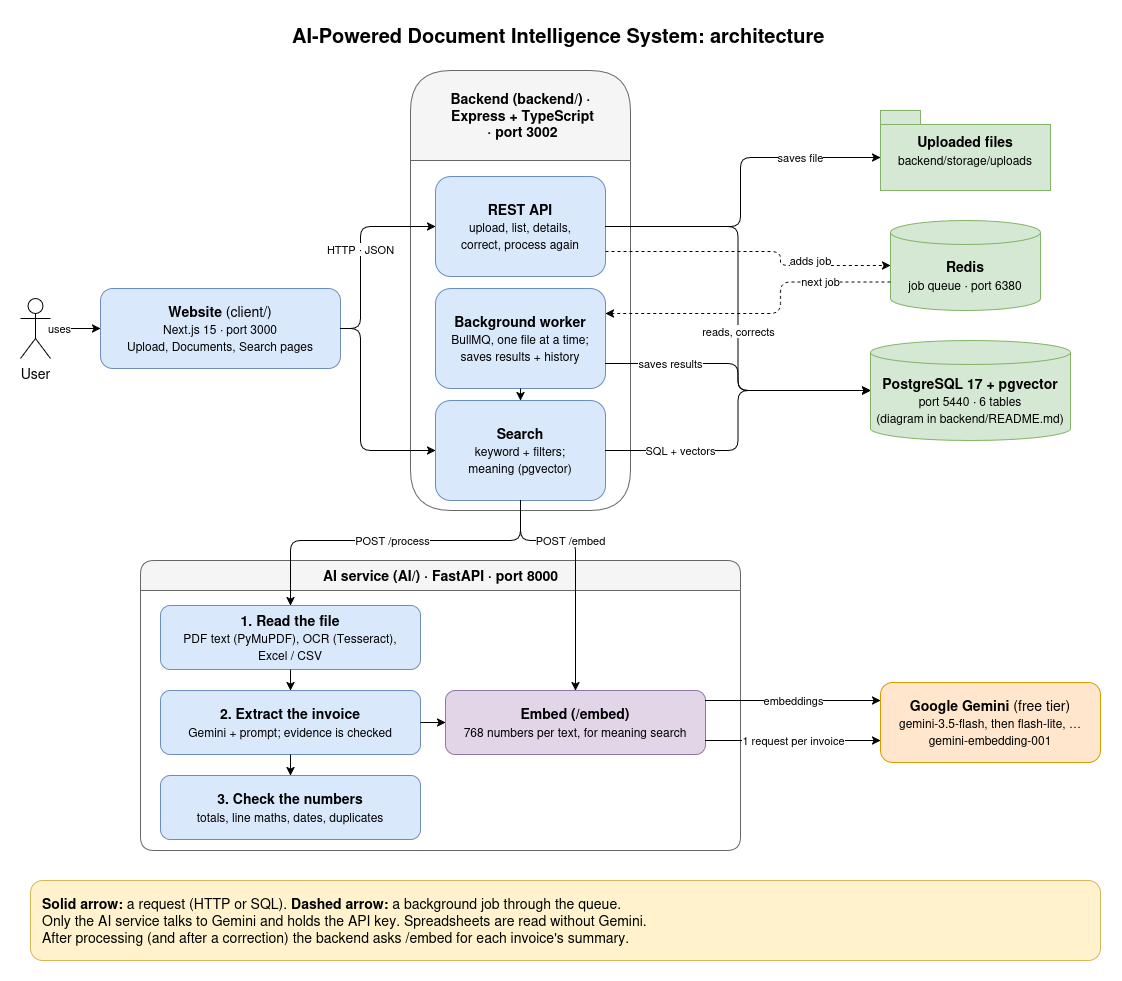

The diagram above was exported from draw.io. Its source (the exported page's mxGraphModel, read from the mxfile embedded in the PNG):
<mxGraphModel dx="1542" dy="1470" grid="1" gridSize="10" guides="1" tooltips="1" connect="1" arrows="1" fold="1" page="1" pageScale="1" pageWidth="1300" pageHeight="700" math="0" shadow="0" adaptiveColors="auto">
  <root>
    <mxCell id="0" />
    <mxCell id="1" parent="0" />
    <mxCell id="title" parent="1" style="text;html=1;fontSize=20;fontStyle=1;align=left;verticalAlign=middle;" value="AI-Powered Document Intelligence System: architecture" vertex="1">
      <mxGeometry height="30" width="540" x="310" y="-80" as="geometry" />
    </mxCell>
    <mxCell id="user" parent="1" style="shape=umlActor;verticalLabelPosition=bottom;verticalAlign=top;html=1;fontSize=14;" value="User" vertex="1">
      <mxGeometry height="60" width="30" x="40" y="198" as="geometry" />
    </mxCell>
    <mxCell id="website" parent="1" style="rounded=1;whiteSpace=wrap;html=1;fontSize=14;fillColor=#dae8fc;strokeColor=#6c8ebf;" value="&lt;b&gt;Website&lt;/b&gt; (client/)&lt;br&gt;&lt;font style=&quot;font-size:12px&quot;&gt;Next.js 15 · port 3000&lt;br&gt;Upload, Documents, Search pages&lt;/font&gt;" vertex="1">
      <mxGeometry height="80" width="240" x="120" y="188" as="geometry" />
    </mxCell>
    <mxCell id="backend" parent="1" style="swimlane;startSize=90;html=1;fontSize=14;fontStyle=1;fillColor=#f5f5f5;strokeColor=#666666;rounded=1;" value="&lt;div&gt;Backend (backend/) ·&lt;/div&gt;&lt;div&gt;&amp;nbsp;Express + TypeScript&lt;/div&gt;&lt;div&gt;&amp;nbsp;· port 3002&lt;/div&gt;" vertex="1">
      <mxGeometry height="440" width="220" x="430" y="-30" as="geometry" />
    </mxCell>
    <mxCell id="api" parent="backend" style="rounded=1;whiteSpace=wrap;html=1;fontSize=14;fillColor=#dae8fc;strokeColor=#6c8ebf;" value="&lt;b&gt;REST API&lt;/b&gt;&lt;br&gt;&lt;font style=&quot;font-size:12px&quot;&gt;upload, list, details,&lt;br&gt;correct, process again&lt;/font&gt;" vertex="1">
      <mxGeometry height="100" width="170" x="25" y="106" as="geometry" />
    </mxCell>
    <mxCell id="worker" parent="backend" style="rounded=1;whiteSpace=wrap;html=1;fontSize=14;fillColor=#dae8fc;strokeColor=#6c8ebf;" value="&lt;b&gt;Background worker&lt;/b&gt;&lt;br&gt;&lt;font style=&quot;font-size:12px&quot;&gt;BullMQ, one file at a time;&lt;br&gt;saves results + history&lt;/font&gt;" vertex="1">
      <mxGeometry height="100" width="170" x="25" y="218" as="geometry" />
    </mxCell>
    <mxCell id="search" parent="backend" style="rounded=1;whiteSpace=wrap;html=1;fontSize=14;fillColor=#dae8fc;strokeColor=#6c8ebf;" value="&lt;b&gt;Search&lt;/b&gt;&lt;br&gt;&lt;font style=&quot;font-size:12px&quot;&gt;keyword + filters;&lt;br&gt;meaning (pgvector)&lt;/font&gt;" vertex="1">
      <mxGeometry height="100" width="170" x="25" y="330" as="geometry" />
    </mxCell>
    <mxCell id="Sofb_3Yh0SfpXby2F8AB-2" edge="1" parent="backend" source="worker" style="rounded=1;html=1;" target="search" value="">
      <mxGeometry relative="1" as="geometry">
        <mxPoint x="251" y="318" as="sourcePoint" />
        <mxPoint x="380" y="725" as="targetPoint" />
      </mxGeometry>
    </mxCell>
    <mxCell id="uploads" parent="1" style="shape=folder;tabWidth=40;tabHeight=14;tabPosition=left;whiteSpace=wrap;html=1;fontSize=14;fillColor=#d5e8d4;strokeColor=#82b366;" value="&lt;b&gt;Uploaded files&lt;/b&gt;&lt;br&gt;&lt;font style=&quot;font-size:12px&quot;&gt;backend/storage/uploads&lt;/font&gt;" vertex="1">
      <mxGeometry height="80" width="170" x="900" y="10" as="geometry" />
    </mxCell>
    <mxCell id="redis" parent="1" style="shape=cylinder3;whiteSpace=wrap;html=1;boundedLbl=1;backgroundOutline=1;size=12;fontSize=14;fillColor=#d5e8d4;strokeColor=#82b366;" value="&lt;b&gt;Redis&lt;/b&gt;&lt;br&gt;&lt;font style=&quot;font-size:12px&quot;&gt;job queue · port 6380&lt;/font&gt;" vertex="1">
      <mxGeometry height="90" width="150" x="910" y="120" as="geometry" />
    </mxCell>
    <mxCell id="postgres" parent="1" style="shape=cylinder3;whiteSpace=wrap;html=1;boundedLbl=1;backgroundOutline=1;size=12;fontSize=14;fillColor=#d5e8d4;strokeColor=#82b366;" value="&lt;b&gt;PostgreSQL 17 + pgvector&lt;/b&gt;&lt;br&gt;&lt;font style=&quot;font-size:12px&quot;&gt;port 5440 · 6 tables&lt;br&gt;(diagram in backend/README.md)&lt;/font&gt;" vertex="1">
      <mxGeometry height="100" width="200" x="890" y="240" as="geometry" />
    </mxCell>
    <mxCell id="ai" parent="1" style="swimlane;startSize=30;html=1;fontSize=14;fontStyle=1;fillColor=#f5f5f5;strokeColor=#666666;rounded=1;" value="AI service (AI/) · FastAPI · port 8000" vertex="1">
      <mxGeometry height="290" width="600" x="160" y="460" as="geometry" />
    </mxCell>
    <mxCell id="read" parent="ai" style="rounded=1;whiteSpace=wrap;html=1;fontSize=14;fillColor=#dae8fc;strokeColor=#6c8ebf;" value="&lt;b&gt;1. Read the file&lt;/b&gt;&lt;br&gt;&lt;font style=&quot;font-size:12px&quot;&gt;PDF text (PyMuPDF), OCR (Tesseract),&lt;br&gt;Excel / CSV&lt;/font&gt;" vertex="1">
      <mxGeometry height="64" width="260" x="20" y="45" as="geometry" />
    </mxCell>
    <mxCell id="extract" parent="ai" style="rounded=1;whiteSpace=wrap;html=1;fontSize=14;fillColor=#dae8fc;strokeColor=#6c8ebf;" value="&lt;b&gt;2. Extract the invoice&lt;/b&gt;&lt;br&gt;&lt;font style=&quot;font-size:12px&quot;&gt;Gemini + prompt; evidence is checked&lt;/font&gt;" vertex="1">
      <mxGeometry height="64" width="260" x="20" y="130" as="geometry" />
    </mxCell>
    <mxCell id="check" parent="ai" style="rounded=1;whiteSpace=wrap;html=1;fontSize=14;fillColor=#dae8fc;strokeColor=#6c8ebf;" value="&lt;b&gt;3. Check the numbers&lt;/b&gt;&lt;br&gt;&lt;font style=&quot;font-size:12px&quot;&gt;totals, line maths, dates, duplicates&lt;/font&gt;" vertex="1">
      <mxGeometry height="64" width="260" x="20" y="215" as="geometry" />
    </mxCell>
    <mxCell id="e_r_x" edge="1" parent="ai" source="read" style="edgeStyle=orthogonalEdgeStyle;rounded=1;html=1;" target="extract" value="">
      <mxGeometry relative="1" as="geometry" />
    </mxCell>
    <mxCell id="e_x_c" edge="1" parent="ai" source="extract" style="edgeStyle=orthogonalEdgeStyle;rounded=1;html=1;" target="check" value="">
      <mxGeometry relative="1" as="geometry" />
    </mxCell>
    <mxCell id="embed" parent="ai" style="rounded=1;whiteSpace=wrap;html=1;fontSize=14;fillColor=#e1d5e7;strokeColor=#9673a6;" value="&lt;b&gt;Embed (/embed)&lt;/b&gt;&lt;br&gt;&lt;font style=&quot;font-size:12px&quot;&gt;768 numbers per text, for meaning search&lt;/font&gt;" vertex="1">
      <mxGeometry height="64" width="260" x="305" y="130" as="geometry" />
    </mxCell>
    <mxCell id="Sofb_3Yh0SfpXby2F8AB-3" edge="1" parent="ai" source="extract" style="rounded=1;html=1;" target="embed" value="">
      <mxGeometry relative="1" as="geometry">
        <mxPoint x="550" y="77" as="sourcePoint" />
        <mxPoint x="1120" y="-50" as="targetPoint" />
      </mxGeometry>
    </mxCell>
    <mxCell id="gemini" parent="1" style="rounded=1;whiteSpace=wrap;html=1;fontSize=14;fillColor=#ffe6cc;strokeColor=#d79b00;" value="&lt;b&gt;Google Gemini&lt;/b&gt; (free tier)&lt;br&gt;&lt;font style=&quot;font-size:12px&quot;&gt;gemini-3.5-flash, then flash-lite, …&lt;br&gt;gemini-embedding-001&lt;/font&gt;" vertex="1">
      <mxGeometry height="80" width="220" x="900" y="582" as="geometry" />
    </mxCell>
    <mxCell id="note" parent="1" style="text;html=1;whiteSpace=wrap;fontSize=14;align=left;verticalAlign=middle;spacingLeft=10;fillColor=#fff2cc;strokeColor=#d6b656;rounded=1;" value="&lt;b&gt;Solid arrow:&lt;/b&gt; a request (HTTP or SQL). &lt;b&gt;Dashed arrow:&lt;/b&gt; a background job through the queue.&lt;br&gt;Only the AI service talks to Gemini and holds the API key. Spreadsheets are read without Gemini.&lt;br&gt;After processing (and after a correction) the backend asks /embed for each invoice's summary." vertex="1">
      <mxGeometry height="80" width="1070" x="50" y="780" as="geometry" />
    </mxCell>
    <mxCell id="e_user" edge="1" parent="1" source="user" style="rounded=1;html=1;" target="website" value="uses">
      <mxGeometry relative="1" x="-0.6471" as="geometry">
        <mxPoint as="offset" />
      </mxGeometry>
    </mxCell>
    <mxCell id="e_web" edge="1" parent="1" source="website" style="rounded=1;html=1;exitX=1;exitY=0.5;exitDx=0;exitDy=0;entryX=0;entryY=0.5;entryDx=0;entryDy=0;edgeStyle=orthogonalEdgeStyle;" target="api" value="HTTP · JSON">
      <mxGeometry relative="1" as="geometry">
        <Array as="points">
          <mxPoint x="380" y="228" />
          <mxPoint x="380" y="126" />
        </Array>
        <mxPoint x="340" y="150" as="sourcePoint" />
      </mxGeometry>
    </mxCell>
    <mxCell id="e_web_search" edge="1" parent="1" source="website" style="rounded=1;html=1;exitX=1;exitY=0.5;exitDx=0;exitDy=0;entryX=0;entryY=0.5;entryDx=0;entryDy=0;edgeStyle=orthogonalEdgeStyle;" target="search" value="">
      <mxGeometry relative="1" as="geometry">
        <Array as="points">
          <mxPoint x="380" y="228" />
          <mxPoint x="380" y="350" />
        </Array>
      </mxGeometry>
    </mxCell>
    <mxCell id="e_save_file" edge="1" parent="1" source="api" style="rounded=1;html=1;exitX=1;exitY=0.5;exitDx=0;exitDy=0;entryX=0;entryY=0.5;entryDx=0;entryDy=7;entryPerimeter=0;edgeStyle=orthogonalEdgeStyle;" target="uploads" value="saves file">
      <mxGeometry relative="1" x="0.5349" as="geometry">
        <mxPoint as="offset" />
        <Array as="points">
          <mxPoint x="760" y="126" />
          <mxPoint x="760" y="57" />
        </Array>
      </mxGeometry>
    </mxCell>
    <mxCell id="e_api_db" edge="1" parent="1" source="api" style="rounded=1;html=1;exitX=1;exitY=0.5;exitDx=0;exitDy=0;entryX=0;entryY=0.5;entryDx=0;entryDy=0;entryPerimeter=0;edgeStyle=orthogonalEdgeStyle;" target="postgres" value="reads, corrects">
      <mxGeometry relative="1" x="0.1026" as="geometry">
        <mxPoint as="offset" />
      </mxGeometry>
    </mxCell>
    <mxCell id="e_add_job" edge="1" parent="1" source="api" style="rounded=1;html=1;dashed=1;exitX=1;exitY=0.75;exitDx=0;exitDy=0;entryX=0;entryY=0.5;entryDx=0;entryDy=0;entryPerimeter=0;edgeStyle=orthogonalEdgeStyle;" target="redis" value="adds job">
      <mxGeometry relative="1" x="0.4649" y="5" as="geometry">
        <mxPoint as="offset" />
        <Array as="points">
          <mxPoint x="800" y="151" />
          <mxPoint x="800" y="165" />
        </Array>
      </mxGeometry>
    </mxCell>
    <mxCell id="e_next_job" edge="1" parent="1" source="redis" style="rounded=1;html=1;dashed=1;exitX=0;exitY=0.75;exitDx=0;exitDy=-6;exitPerimeter=0;entryX=1;entryY=0.25;entryDx=0;entryDy=0;edgeStyle=orthogonalEdgeStyle;" target="worker" value="next job">
      <mxGeometry relative="1" x="-0.5577" y="-1" as="geometry">
        <mxPoint as="offset" />
        <Array as="points">
          <mxPoint x="800" y="181.5" />
          <mxPoint x="800" y="213" />
        </Array>
      </mxGeometry>
    </mxCell>
    <mxCell id="e_results" edge="1" parent="1" source="worker" style="rounded=1;html=1;exitX=1;exitY=0.75;exitDx=0;exitDy=0;entryX=0;entryY=0.5;entryDx=0;entryDy=0;entryPerimeter=0;edgeStyle=orthogonalEdgeStyle;" target="postgres" value="saves results">
      <mxGeometry relative="1" x="-0.5548" as="geometry">
        <mxPoint as="offset" />
      </mxGeometry>
    </mxCell>
    <mxCell id="e_sql" edge="1" parent="1" source="search" style="rounded=1;html=1;entryX=0;entryY=0.5;entryDx=0;entryDy=0;entryPerimeter=0;edgeStyle=orthogonalEdgeStyle;" target="postgres" value="SQL + vectors">
      <mxGeometry relative="1" x="-0.5385" as="geometry">
        <mxPoint as="offset" />
      </mxGeometry>
    </mxCell>
    <mxCell id="e_process" edge="1" parent="1" source="search" style="rounded=1;html=1;exitX=0.5;exitY=1;exitDx=0;exitDy=0;entryX=0.5;entryY=0;entryDx=0;entryDy=0;edgeStyle=orthogonalEdgeStyle;" target="read" value="POST /process">
      <mxGeometry relative="1" as="geometry">
        <Array as="points">
          <mxPoint x="540" y="440" />
          <mxPoint x="310" y="440" />
        </Array>
        <mxPoint x="530" y="400" as="sourcePoint" />
      </mxGeometry>
    </mxCell>
    <mxCell id="e_embed" edge="1" parent="1" source="search" style="rounded=1;html=1;exitX=0.5;exitY=1;exitDx=0;exitDy=0;entryX=0.5;entryY=0;entryDx=0;entryDy=0;edgeStyle=orthogonalEdgeStyle;" target="embed" value="POST /embed">
      <mxGeometry relative="1" x="-0.2653" as="geometry">
        <mxPoint as="offset" />
        <Array as="points">
          <mxPoint x="540" y="440" />
          <mxPoint x="595" y="440" />
        </Array>
      </mxGeometry>
    </mxCell>
    <mxCell id="e_gemini" edge="1" parent="1" source="embed" style="edgeStyle=orthogonalEdgeStyle;rounded=1;html=1;" target="gemini" value="1 request per invoice">
      <mxGeometry relative="1" as="geometry">
        <Array as="points">
          <mxPoint x="870" y="640" />
          <mxPoint x="870" y="640" />
        </Array>
      </mxGeometry>
    </mxCell>
    <mxCell id="e_gemini_embed" edge="1" parent="1" source="embed" style="edgeStyle=orthogonalEdgeStyle;rounded=1;html=1;" target="gemini" value="embeddings">
      <mxGeometry relative="1" x="0.0057" as="geometry">
        <mxPoint as="offset" />
        <Array as="points">
          <mxPoint x="810" y="600" />
          <mxPoint x="810" y="600" />
        </Array>
      </mxGeometry>
    </mxCell>
  </root>
</mxGraphModel>